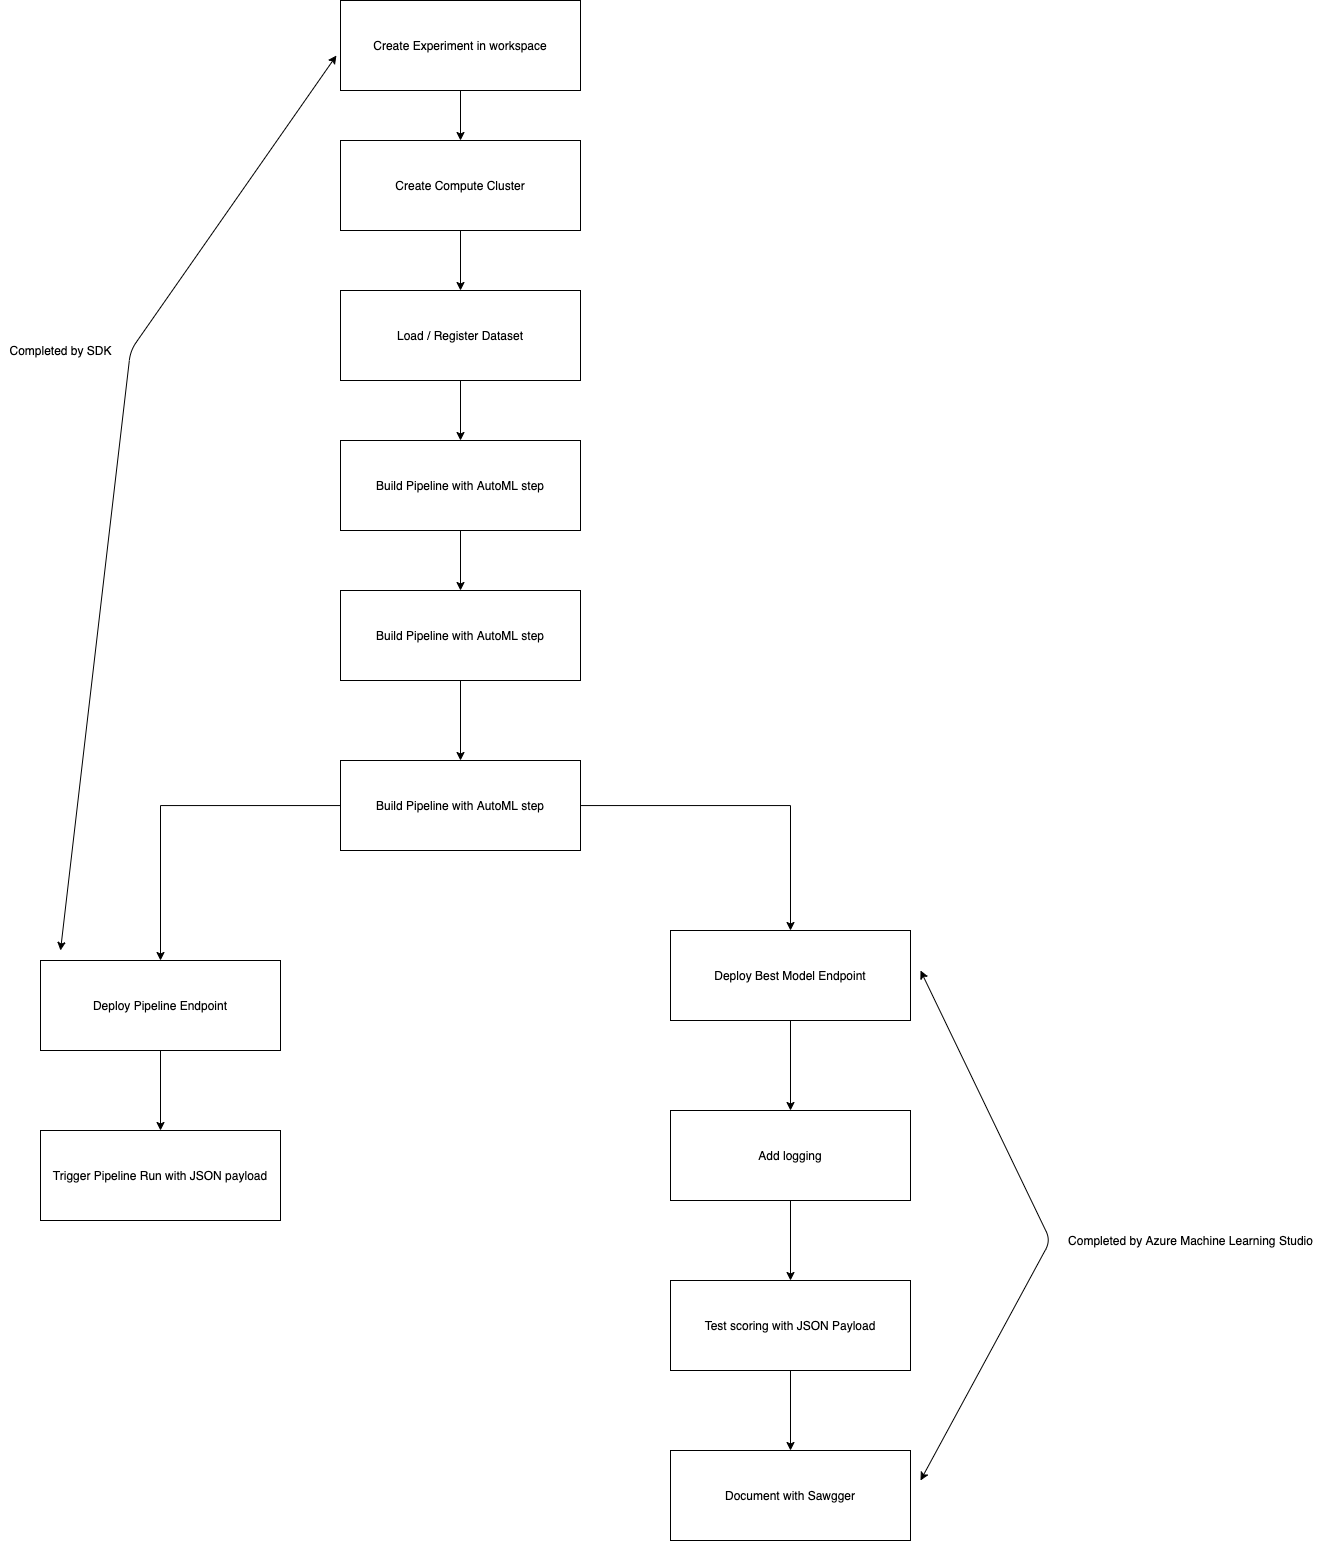

The diagram above was exported from draw.io. Its source (the exported page's mxGraphModel, read from the mxfile embedded in the PNG):
<mxGraphModel dx="1678" dy="1804" grid="1" gridSize="10" guides="1" tooltips="1" connect="1" arrows="1" fold="1" page="1" pageScale="1" pageWidth="1600" pageHeight="900" math="0" shadow="0">
  <root>
    <mxCell id="0" />
    <mxCell id="1" parent="0" />
    <mxCell id="U0E2va6U5giJutQkthuK-3" value="" style="edgeStyle=orthogonalEdgeStyle;rounded=0;orthogonalLoop=1;jettySize=auto;html=1;" parent="1" source="U0E2va6U5giJutQkthuK-1" target="U0E2va6U5giJutQkthuK-2" edge="1">
      <mxGeometry relative="1" as="geometry" />
    </mxCell>
    <mxCell id="U0E2va6U5giJutQkthuK-1" value="Create Experiment in workspace" style="rounded=0;whiteSpace=wrap;html=1;" parent="1" vertex="1">
      <mxGeometry x="510" y="-50" width="240" height="90" as="geometry" />
    </mxCell>
    <mxCell id="U0E2va6U5giJutQkthuK-5" value="" style="edgeStyle=orthogonalEdgeStyle;rounded=0;orthogonalLoop=1;jettySize=auto;html=1;" parent="1" source="U0E2va6U5giJutQkthuK-2" target="U0E2va6U5giJutQkthuK-4" edge="1">
      <mxGeometry relative="1" as="geometry" />
    </mxCell>
    <mxCell id="U0E2va6U5giJutQkthuK-2" value="Create Compute Cluster" style="rounded=0;whiteSpace=wrap;html=1;" parent="1" vertex="1">
      <mxGeometry x="510" y="90" width="240" height="90" as="geometry" />
    </mxCell>
    <mxCell id="U0E2va6U5giJutQkthuK-7" value="" style="edgeStyle=orthogonalEdgeStyle;rounded=0;orthogonalLoop=1;jettySize=auto;html=1;" parent="1" source="U0E2va6U5giJutQkthuK-4" target="U0E2va6U5giJutQkthuK-6" edge="1">
      <mxGeometry relative="1" as="geometry" />
    </mxCell>
    <mxCell id="U0E2va6U5giJutQkthuK-4" value="Load / Register Dataset" style="rounded=0;whiteSpace=wrap;html=1;" parent="1" vertex="1">
      <mxGeometry x="510" y="240" width="240" height="90" as="geometry" />
    </mxCell>
    <mxCell id="U0E2va6U5giJutQkthuK-9" value="" style="edgeStyle=orthogonalEdgeStyle;rounded=0;orthogonalLoop=1;jettySize=auto;html=1;" parent="1" source="U0E2va6U5giJutQkthuK-6" target="U0E2va6U5giJutQkthuK-8" edge="1">
      <mxGeometry relative="1" as="geometry" />
    </mxCell>
    <mxCell id="U0E2va6U5giJutQkthuK-6" value="Build Pipeline with AutoML step" style="rounded=0;whiteSpace=wrap;html=1;" parent="1" vertex="1">
      <mxGeometry x="510" y="390" width="240" height="90" as="geometry" />
    </mxCell>
    <mxCell id="U0E2va6U5giJutQkthuK-11" value="" style="edgeStyle=orthogonalEdgeStyle;rounded=0;orthogonalLoop=1;jettySize=auto;html=1;" parent="1" source="U0E2va6U5giJutQkthuK-8" target="U0E2va6U5giJutQkthuK-10" edge="1">
      <mxGeometry relative="1" as="geometry" />
    </mxCell>
    <mxCell id="U0E2va6U5giJutQkthuK-8" value="Build Pipeline with AutoML step" style="rounded=0;whiteSpace=wrap;html=1;" parent="1" vertex="1">
      <mxGeometry x="510" y="540" width="240" height="90" as="geometry" />
    </mxCell>
    <mxCell id="Okk1d99AuAtbFC3ZmPPJ-4" value="" style="edgeStyle=orthogonalEdgeStyle;rounded=0;orthogonalLoop=1;jettySize=auto;html=1;" edge="1" parent="1" source="U0E2va6U5giJutQkthuK-10" target="Okk1d99AuAtbFC3ZmPPJ-3">
      <mxGeometry relative="1" as="geometry" />
    </mxCell>
    <mxCell id="Okk1d99AuAtbFC3ZmPPJ-6" value="" style="edgeStyle=orthogonalEdgeStyle;rounded=0;orthogonalLoop=1;jettySize=auto;html=1;" edge="1" parent="1" source="U0E2va6U5giJutQkthuK-10" target="Okk1d99AuAtbFC3ZmPPJ-5">
      <mxGeometry relative="1" as="geometry" />
    </mxCell>
    <mxCell id="U0E2va6U5giJutQkthuK-10" value="Build Pipeline with AutoML step" style="rounded=0;whiteSpace=wrap;html=1;" parent="1" vertex="1">
      <mxGeometry x="510" y="710" width="240" height="90" as="geometry" />
    </mxCell>
    <mxCell id="Okk1d99AuAtbFC3ZmPPJ-1" value="" style="endArrow=classic;startArrow=classic;html=1;entryX=-0.017;entryY=0.611;entryDx=0;entryDy=0;entryPerimeter=0;" edge="1" parent="1" target="U0E2va6U5giJutQkthuK-1">
      <mxGeometry width="50" height="50" relative="1" as="geometry">
        <mxPoint x="230" y="900" as="sourcePoint" />
        <mxPoint x="500" y="-10" as="targetPoint" />
        <Array as="points">
          <mxPoint x="300" y="300" />
        </Array>
      </mxGeometry>
    </mxCell>
    <mxCell id="Okk1d99AuAtbFC3ZmPPJ-2" value="Completed by SDK" style="text;html=1;resizable=0;autosize=1;align=center;verticalAlign=middle;points=[];fillColor=none;strokeColor=none;rounded=0;" vertex="1" parent="1">
      <mxGeometry x="170" y="290" width="120" height="20" as="geometry" />
    </mxCell>
    <mxCell id="Okk1d99AuAtbFC3ZmPPJ-8" value="" style="edgeStyle=orthogonalEdgeStyle;rounded=0;orthogonalLoop=1;jettySize=auto;html=1;" edge="1" parent="1" source="Okk1d99AuAtbFC3ZmPPJ-3" target="Okk1d99AuAtbFC3ZmPPJ-7">
      <mxGeometry relative="1" as="geometry" />
    </mxCell>
    <mxCell id="Okk1d99AuAtbFC3ZmPPJ-3" value="Deploy Pipeline Endpoint" style="rounded=0;whiteSpace=wrap;html=1;" vertex="1" parent="1">
      <mxGeometry x="210" y="910" width="240" height="90" as="geometry" />
    </mxCell>
    <mxCell id="Okk1d99AuAtbFC3ZmPPJ-10" value="" style="edgeStyle=orthogonalEdgeStyle;rounded=0;orthogonalLoop=1;jettySize=auto;html=1;" edge="1" parent="1" source="Okk1d99AuAtbFC3ZmPPJ-5" target="Okk1d99AuAtbFC3ZmPPJ-9">
      <mxGeometry relative="1" as="geometry" />
    </mxCell>
    <mxCell id="Okk1d99AuAtbFC3ZmPPJ-5" value="Deploy Best Model Endpoint" style="rounded=0;whiteSpace=wrap;html=1;" vertex="1" parent="1">
      <mxGeometry x="840" y="880" width="240" height="90" as="geometry" />
    </mxCell>
    <mxCell id="Okk1d99AuAtbFC3ZmPPJ-7" value="Trigger Pipeline Run with JSON payload" style="rounded=0;whiteSpace=wrap;html=1;" vertex="1" parent="1">
      <mxGeometry x="210" y="1080" width="240" height="90" as="geometry" />
    </mxCell>
    <mxCell id="Okk1d99AuAtbFC3ZmPPJ-12" value="" style="edgeStyle=orthogonalEdgeStyle;rounded=0;orthogonalLoop=1;jettySize=auto;html=1;" edge="1" parent="1" source="Okk1d99AuAtbFC3ZmPPJ-9" target="Okk1d99AuAtbFC3ZmPPJ-11">
      <mxGeometry relative="1" as="geometry" />
    </mxCell>
    <mxCell id="Okk1d99AuAtbFC3ZmPPJ-9" value="Add logging" style="rounded=0;whiteSpace=wrap;html=1;" vertex="1" parent="1">
      <mxGeometry x="840" y="1060" width="240" height="90" as="geometry" />
    </mxCell>
    <mxCell id="Okk1d99AuAtbFC3ZmPPJ-14" value="" style="edgeStyle=orthogonalEdgeStyle;rounded=0;orthogonalLoop=1;jettySize=auto;html=1;" edge="1" parent="1" source="Okk1d99AuAtbFC3ZmPPJ-11" target="Okk1d99AuAtbFC3ZmPPJ-13">
      <mxGeometry relative="1" as="geometry" />
    </mxCell>
    <mxCell id="Okk1d99AuAtbFC3ZmPPJ-11" value="Test scoring with JSON Payload" style="rounded=0;whiteSpace=wrap;html=1;" vertex="1" parent="1">
      <mxGeometry x="840" y="1230" width="240" height="90" as="geometry" />
    </mxCell>
    <mxCell id="Okk1d99AuAtbFC3ZmPPJ-13" value="Document with Sawgger" style="rounded=0;whiteSpace=wrap;html=1;" vertex="1" parent="1">
      <mxGeometry x="840" y="1400" width="240" height="90" as="geometry" />
    </mxCell>
    <mxCell id="Okk1d99AuAtbFC3ZmPPJ-15" value="" style="endArrow=classic;startArrow=classic;html=1;" edge="1" parent="1">
      <mxGeometry width="50" height="50" relative="1" as="geometry">
        <mxPoint x="1090" y="920" as="sourcePoint" />
        <mxPoint x="1090" y="1430" as="targetPoint" />
        <Array as="points">
          <mxPoint x="1220" y="1190" />
        </Array>
      </mxGeometry>
    </mxCell>
    <mxCell id="Okk1d99AuAtbFC3ZmPPJ-16" value="Completed by Azure Machine Learning Studio" style="text;html=1;resizable=0;autosize=1;align=center;verticalAlign=middle;points=[];fillColor=none;strokeColor=none;rounded=0;" vertex="1" parent="1">
      <mxGeometry x="1230" y="1180" width="260" height="20" as="geometry" />
    </mxCell>
  </root>
</mxGraphModel>